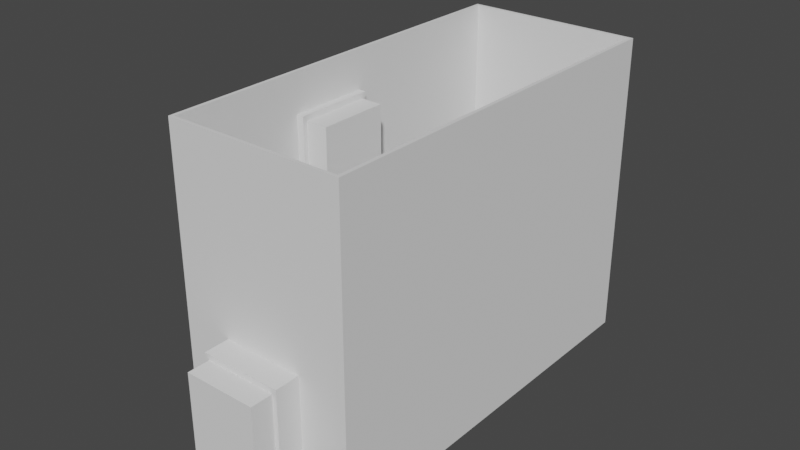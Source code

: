 # Source: test_tile.blend  (saved by Blender 3.0.42; exported with 4.5.12 LTS)
import bpy
from mathutils import Matrix  # noqa: F401  (used for matrix-valued properties, if any)

bpy.ops.wm.read_factory_settings(use_empty=True)
scene = bpy.context.scene
scene.name = 'Scene'

# ---- collections
col_door = bpy.data.collections.new('door'); scene.collection.children.link(col_door)
col_door_2 = bpy.data.collections.new('door 2'); scene.collection.children.link(col_door_2)
col_door_3 = bpy.data.collections.new('door 3'); scene.collection.children.link(col_door_3)

# ---- world
world_world = bpy.data.worlds.new('World'); scene.world = world_world
world_world.use_nodes = True; world_world.node_tree.nodes.clear()
_N = world_world.node_tree.nodes; _L = world_world.node_tree.links
n0 = _N.new('ShaderNodeOutputWorld'); n0.name = 'World Output'; n0.location = (300, 300)
n1 = _N.new('ShaderNodeBackground'); n1.name = 'Background'; n1.location = (10, 300)
n1.inputs[0].default_value = (0.05088, 0.05088, 0.05088, 1.0)
_L.new(n1.outputs[0], n0.inputs[0])
n0.is_active_output = True
world_world.color = (0.05088, 0.05088, 0.05088)
world_world.use_sun_shadow = False
world_world.sun_shadow_jitter_overblur = 0.0

# ---- meshes
me_cube_001 = bpy.data.meshes.new('Cube.001')
me_cube_001.from_pydata([(-0.8475, -0.9461, -1.0), (-0.8475, -0.9461, 1.0), (-0.8475, 0.9461, -1.0), (-0.8475, 0.9461, 1.0), (0.8475, -0.9461, -1.0), (0.8475, -0.9461, 1.0), (0.8475, 0.9461, -1.0), (0.8475, 0.9461, 1.0), (0.8138, 0.9461, -1.0), (-0.8138, 0.9461, -1.0), (-0.8138, 0.9461, 1.0), (0.8138, 0.9461, 1.0), (-0.8138, -0.9461, -1.0), (0.8138, -0.9461, -1.0), (0.8138, -0.9461, 1.0), (-0.8138, -0.9461, 1.0), (-0.8475, 0.9322, -1.0), (-0.8475, -0.9322, -1.0), (-0.8475, -0.9322, 1.0), (-0.8475, 0.9322, 1.0), (0.8475, -0.9322, -1.0), (0.8475, 0.9322, -1.0), (0.8475, 0.9322, 1.0), (0.8475, -0.9322, 1.0), (0.8138, 0.9322, 1.0), (0.8138, -0.9322, 1.0), (-0.8138, 0.9322, 1.0), (-0.8138, -0.9322, 1.0), (-0.8138, 0.9322, -1.0), (-0.8138, -0.9322, -1.0), (0.8138, 0.9322, -1.0), (0.8138, -0.9322, -1.0), (-0.8475, 0.9322, 17.66), (-0.8475, 0.9461, 17.66), (0.8138, 0.9461, 17.66), (0.8475, 0.9461, 17.66), (0.8475, -0.9322, 17.66), (0.8475, -0.9461, 17.66), (-0.8138, -0.9461, 17.66), (-0.8475, -0.9461, 17.66), (-0.8138, 0.9461, 17.66), (0.8138, -0.9461, 17.66), (0.8138, -0.9322, 17.66), (-0.8138, -0.9322, 17.66), (-0.8475, -0.9322, 17.66), (0.8475, 0.9322, 17.66), (0.8138, 0.9322, 17.66), (-0.8138, 0.9322, 17.66)], [], [(16, 19, 3, 2), (8, 11, 7, 6), (20, 23, 5, 4), (12, 15, 1, 0), (31, 20, 4, 13), (3, 19, 32, 33), (27, 26, 47, 43), (19, 18, 44, 32), (17, 29, 12, 0), (29, 31, 13, 12), (4, 5, 14, 13), (13, 14, 15, 12), (2, 3, 10, 9), (9, 10, 11, 8), (9, 8, 30, 28), (28, 30, 31, 29), (2, 9, 28, 16), (16, 28, 29, 17), (5, 23, 36, 37), (24, 26, 27, 25), (18, 1, 39, 44), (11, 10, 40, 34), (24, 25, 42, 46), (10, 3, 33, 40), (8, 6, 21, 30), (30, 21, 20, 31), (6, 7, 22, 21), (21, 22, 23, 20), (0, 1, 18, 17), (17, 18, 19, 16), (43, 44, 39, 38), (36, 42, 41, 37), (42, 43, 38, 41), (34, 40, 47, 46), (35, 34, 46, 45), (45, 46, 42, 36), (40, 33, 32, 47), (47, 32, 44, 43), (14, 5, 37, 41), (26, 24, 46, 47), (1, 15, 38, 39), (15, 14, 41, 38), (22, 7, 35, 45), (25, 27, 43, 42), (7, 11, 34, 35), (23, 22, 45, 36)])
_uv = me_cube_001.uv_layers.new(name='UVMap')
_uv.uv.foreach_set('vector', [0.375, 0.1667, 0.625, 0.1667, 0.625, 0.25, 0.375, 0.25, 0.375, 0.4167, 0.625, 0.4167, 0.625, 0.5, 0.375, 0.5, 0.375, 0.6667, 0.625, 0.6667, 0.625, 0.75, 0.375, 0.75, 0.375, 0.9167, 0.625, 0.9167, 0.625, 1.0, 0.375, 1.0, 0.2917, 0.6667, 0.375, 0.6667, 0.375, 0.75, 0.2917, 0.75, 0.625, 0.25, 0.625, 0.1667, 0.625, 0.1667, 0.625, 0.25, 0.7917, 0.6667, 0.7917, 0.5833, 0.7917, 0.5833, 0.7917, 0.6667, 0.625, 0.1667, 0.625, 0.08333, 0.625, 0.08333, 0.625, 0.1667, 0.125, 0.6667, 0.2083, 0.6667, 0.2083, 0.75, 0.125, 0.75, 0.2083, 0.6667, 0.2917, 0.6667, 0.2917, 0.75, 0.2083, 0.75, 0.375, 0.75, 0.625, 0.75, 0.625, 0.8333, 0.375, 0.8333, 0.375, 0.8333, 0.625, 0.8333, 0.625, 0.9167, 0.375, 0.9167, 0.375, 0.25, 0.625, 0.25, 0.625, 0.3333, 0.375, 0.3333, 0.375, 0.3333, 0.625, 0.3333, 0.625, 0.4167, 0.375, 0.4167, 0.2083, 0.5, 0.2917, 0.5, 0.2917, 0.5833, 0.2083, 0.5833, 0.2083, 0.5833, 0.2917, 0.5833, 0.2917, 0.6667, 0.2083, 0.6667, 0.125, 0.5, 0.2083, 0.5, 0.2083, 0.5833, 0.125, 0.5833, 0.125, 0.5833, 0.2083, 0.5833, 0.2083, 0.6667, 0.125, 0.6667, 0.625, 0.75, 0.625, 0.6667, 0.625, 0.6667, 0.625, 0.75, 0.7083, 0.5833, 0.7917, 0.5833, 0.7917, 0.6667, 0.7083, 0.6667, 0.625, 0.08333, 0.625, 0.0, 0.625, 0.0, 0.625, 0.08333, 0.625, 0.4167, 0.625, 0.3333, 0.625, 0.3333, 0.625, 0.4167, 0.7083, 0.5833, 0.7083, 0.6667, 0.7083, 0.6667, 0.7083, 0.5833, 0.625, 0.3333, 0.625, 0.25, 0.625, 0.25, 0.625, 0.3333, 0.2917, 0.5, 0.375, 0.5, 0.375, 0.5833, 0.2917, 0.5833, 0.2917, 0.5833, 0.375, 0.5833, 0.375, 0.6667, 0.2917, 0.6667, 0.375, 0.5, 0.625, 0.5, 0.625, 0.5833, 0.375, 0.5833, 0.375, 0.5833, 0.625, 0.5833, 0.625, 0.6667, 0.375, 0.6667, 0.375, 0.0, 0.625, 0.0, 0.625, 0.08333, 0.375, 0.08333, 0.375, 0.08333, 0.625, 0.08333, 0.625, 0.1667, 0.375, 0.1667, 0.7917, 0.6667, 0.875, 0.6667, 0.875, 0.75, 0.7917, 0.75, 0.625, 0.6667, 0.7083, 0.6667, 0.7083, 0.75, 0.625, 0.75, 0.7083, 0.6667, 0.7917, 0.6667, 0.7917, 0.75, 0.7083, 0.75, 0.7083, 0.5, 0.7917, 0.5, 0.7917, 0.5833, 0.7083, 0.5833, 0.625, 0.5, 0.7083, 0.5, 0.7083, 0.5833, 0.625, 0.5833, 0.625, 0.5833, 0.7083, 0.5833, 0.7083, 0.6667, 0.625, 0.6667, 0.7917, 0.5, 0.875, 0.5, 0.875, 0.5833, 0.7917, 0.5833, 0.7917, 0.5833, 0.875, 0.5833, 0.875, 0.6667, 0.7917, 0.6667, 0.625, 0.8333, 0.625, 0.75, 0.625, 0.75, 0.625, 0.8333, 0.7917, 0.5833, 0.7083, 0.5833, 0.7083, 0.5833, 0.7917, 0.5833, 0.625, 1.0, 0.625, 0.9167, 0.625, 0.9167, 0.625, 1.0, 0.625, 0.9167, 0.625, 0.8333, 0.625, 0.8333, 0.625, 0.9167, 0.625, 0.5833, 0.625, 0.5, 0.625, 0.5, 0.625, 0.5833, 0.7083, 0.6667, 0.7917, 0.6667, 0.7917, 0.6667, 0.7083, 0.6667, 0.625, 0.5, 0.625, 0.4167, 0.625, 0.4167, 0.625, 0.5, 0.625, 0.6667, 0.625, 0.5833, 0.625, 0.5833, 0.625, 0.6667])
me_cube_001.use_remesh_fix_poles = True
me_cube_001.use_remesh_preserve_attributes = False
me_cube_001.update()
me_cube_002 = bpy.data.meshes.new('Cube.002')
me_cube_002.from_pydata([(-1.0, -1.0, -1.0), (-1.0, -1.0, 1.0), (-1.0, 1.0, -1.0), (-1.0, 1.0, 1.0), (1.0, -1.0, -1.0), (1.0, -1.0, 1.0), (1.0, 1.0, -1.0), (1.0, 1.0, 1.0)], [], [(0, 1, 3, 2), (2, 3, 7, 6), (6, 7, 5, 4), (4, 5, 1, 0), (2, 6, 4, 0), (7, 3, 1, 5)])
_uv = me_cube_002.uv_layers.new(name='UVMap')
_uv.uv.foreach_set('vector', [0.375, 0.0, 0.625, 0.0, 0.625, 0.25, 0.375, 0.25, 0.375, 0.25, 0.625, 0.25, 0.625, 0.5, 0.375, 0.5, 0.375, 0.5, 0.625, 0.5, 0.625, 0.75, 0.375, 0.75, 0.375, 0.75, 0.625, 0.75, 0.625, 1.0, 0.375, 1.0, 0.125, 0.5, 0.375, 0.5, 0.375, 0.75, 0.125, 0.75, 0.625, 0.5, 0.875, 0.5, 0.875, 0.75, 0.625, 0.75])
me_cube_002.use_remesh_fix_poles = True
me_cube_002.use_remesh_preserve_attributes = False
me_cube_002.update()
me_cube_003 = bpy.data.meshes.new('Cube.003')
me_cube_003.from_pydata([(-1.0, -1.0, -1.0), (-1.0, -1.0, 1.0), (-1.0, 1.0, -1.0), (-1.0, 1.0, 1.0), (1.0, -1.0, -1.0), (1.0, -1.0, 1.0), (1.0, 1.0, -1.0), (1.0, 1.0, 1.0)], [], [(0, 1, 3, 2), (2, 3, 7, 6), (6, 7, 5, 4), (4, 5, 1, 0), (2, 6, 4, 0), (7, 3, 1, 5)])
_uv = me_cube_003.uv_layers.new(name='UVMap')
_uv.uv.foreach_set('vector', [0.375, 0.0, 0.625, 0.0, 0.625, 0.25, 0.375, 0.25, 0.375, 0.25, 0.625, 0.25, 0.625, 0.5, 0.375, 0.5, 0.375, 0.5, 0.625, 0.5, 0.625, 0.75, 0.375, 0.75, 0.375, 0.75, 0.625, 0.75, 0.625, 1.0, 0.375, 1.0, 0.125, 0.5, 0.375, 0.5, 0.375, 0.75, 0.125, 0.75, 0.625, 0.5, 0.875, 0.5, 0.875, 0.75, 0.625, 0.75])
me_cube_003.use_remesh_fix_poles = True
me_cube_003.use_remesh_preserve_attributes = False
me_cube_003.update()
me_cube_004 = bpy.data.meshes.new('Cube.004')
me_cube_004.from_pydata([(-1.0, -1.0, -1.0), (-1.0, -1.0, 1.0), (-1.0, 1.0, -1.0), (-1.0, 1.0, 1.0), (1.0, -1.0, -1.0), (1.0, -1.0, 1.0), (1.0, 1.0, -1.0), (1.0, 1.0, 1.0)], [], [(0, 1, 3, 2), (2, 3, 7, 6), (6, 7, 5, 4), (4, 5, 1, 0), (2, 6, 4, 0), (7, 3, 1, 5)])
_uv = me_cube_004.uv_layers.new(name='UVMap')
_uv.uv.foreach_set('vector', [0.375, 0.0, 0.625, 0.0, 0.625, 0.25, 0.375, 0.25, 0.375, 0.25, 0.625, 0.25, 0.625, 0.5, 0.375, 0.5, 0.375, 0.5, 0.625, 0.5, 0.625, 0.75, 0.375, 0.75, 0.375, 0.75, 0.625, 0.75, 0.625, 1.0, 0.375, 1.0, 0.125, 0.5, 0.375, 0.5, 0.375, 0.75, 0.125, 0.75, 0.625, 0.5, 0.875, 0.5, 0.875, 0.75, 0.625, 0.75])
me_cube_004.use_remesh_fix_poles = True
me_cube_004.use_remesh_preserve_attributes = False
me_cube_004.update()
me_cube_005 = bpy.data.meshes.new('Cube.005')
me_cube_005.from_pydata([(-1.0, -1.0, -1.0), (-1.0, -1.0, 1.0), (-1.0, 1.0, -1.0), (-1.0, 1.0, 1.0), (1.0, -1.0, -1.0), (1.0, -1.0, 1.0), (1.0, 1.0, -1.0), (1.0, 1.0, 1.0)], [], [(0, 1, 3, 2), (2, 3, 7, 6), (6, 7, 5, 4), (4, 5, 1, 0), (2, 6, 4, 0), (7, 3, 1, 5)])
_uv = me_cube_005.uv_layers.new(name='UVMap')
_uv.uv.foreach_set('vector', [0.375, 0.0, 0.625, 0.0, 0.625, 0.25, 0.375, 0.25, 0.375, 0.25, 0.625, 0.25, 0.625, 0.5, 0.375, 0.5, 0.375, 0.5, 0.625, 0.5, 0.625, 0.75, 0.375, 0.75, 0.375, 0.75, 0.625, 0.75, 0.625, 1.0, 0.375, 1.0, 0.125, 0.5, 0.375, 0.5, 0.375, 0.75, 0.125, 0.75, 0.625, 0.5, 0.875, 0.5, 0.875, 0.75, 0.625, 0.75])
me_cube_005.use_remesh_fix_poles = True
me_cube_005.use_remesh_preserve_attributes = False
me_cube_005.update()
me_cube_006 = bpy.data.meshes.new('Cube.006')
me_cube_006.from_pydata([(-1.0, -1.0, -1.0), (-1.0, -1.0, 1.0), (-1.0, 1.0, -1.0), (-1.0, 1.0, 1.0), (1.0, -1.0, -1.0), (1.0, -1.0, 1.0), (1.0, 1.0, -1.0), (1.0, 1.0, 1.0)], [], [(0, 1, 3, 2), (2, 3, 7, 6), (6, 7, 5, 4), (4, 5, 1, 0), (2, 6, 4, 0), (7, 3, 1, 5)])
_uv = me_cube_006.uv_layers.new(name='UVMap')
_uv.uv.foreach_set('vector', [0.375, 0.0, 0.625, 0.0, 0.625, 0.25, 0.375, 0.25, 0.375, 0.25, 0.625, 0.25, 0.625, 0.5, 0.375, 0.5, 0.375, 0.5, 0.625, 0.5, 0.625, 0.75, 0.375, 0.75, 0.375, 0.75, 0.625, 0.75, 0.625, 1.0, 0.375, 1.0, 0.125, 0.5, 0.375, 0.5, 0.375, 0.75, 0.125, 0.75, 0.625, 0.5, 0.875, 0.5, 0.875, 0.75, 0.625, 0.75])
me_cube_006.use_remesh_fix_poles = True
me_cube_006.use_remesh_preserve_attributes = False
me_cube_006.update()
me_cube_007 = bpy.data.meshes.new('Cube.007')
me_cube_007.from_pydata([(-1.0, -1.0, -1.0), (-1.0, -1.0, 1.0), (-1.0, 1.0, -1.0), (-1.0, 1.0, 1.0), (1.0, -1.0, -1.0), (1.0, -1.0, 1.0), (1.0, 1.0, -1.0), (1.0, 1.0, 1.0)], [], [(0, 1, 3, 2), (2, 3, 7, 6), (6, 7, 5, 4), (4, 5, 1, 0), (2, 6, 4, 0), (7, 3, 1, 5)])
_uv = me_cube_007.uv_layers.new(name='UVMap')
_uv.uv.foreach_set('vector', [0.375, 0.0, 0.625, 0.0, 0.625, 0.25, 0.375, 0.25, 0.375, 0.25, 0.625, 0.25, 0.625, 0.5, 0.375, 0.5, 0.375, 0.5, 0.625, 0.5, 0.625, 0.75, 0.375, 0.75, 0.375, 0.75, 0.625, 0.75, 0.625, 1.0, 0.375, 1.0, 0.125, 0.5, 0.375, 0.5, 0.375, 0.75, 0.125, 0.75, 0.625, 0.5, 0.875, 0.5, 0.875, 0.75, 0.625, 0.75])
me_cube_007.use_remesh_fix_poles = True
me_cube_007.use_remesh_preserve_attributes = False
me_cube_007.update()

# ---- objects
ob_corridor = bpy.data.objects.new('corridor', me_cube_001)
ob_door_opening = bpy.data.objects.new('door opening', me_cube_002)
ob_doorframe = bpy.data.objects.new('doorframe', me_cube_003)
ob_door_opening_001 = bpy.data.objects.new('door opening.001', me_cube_004)
ob_doorframe_001 = bpy.data.objects.new('doorframe.001', me_cube_005)
ob_door_opening_002 = bpy.data.objects.new('door opening.002', me_cube_006)
ob_doorframe_002 = bpy.data.objects.new('doorframe.002', me_cube_007)

# ---- transforms, parenting, visibility, modifiers, constraints
ob_corridor.location = (0.0, 0.0, 0.0)
ob_corridor.scale = (1.071, 2.165, 0.1688)
_m = ob_corridor.modifiers.new('Boolean', 'BOOLEAN')
_m.object = ob_door_opening
_m = ob_corridor.modifiers.new('Boolean.001', 'BOOLEAN')
_m.object = ob_door_opening_001
_m = ob_corridor.modifiers.new('Boolean.002', 'BOOLEAN')
_m.object = ob_door_opening_002
ob_door_opening.location = (0.0, 2.15, 0.624)
ob_door_opening.scale = (0.3678, 0.4436, 0.4246)
ob_doorframe.location = (0.0, 2.107, 0.624)
ob_doorframe.scale = (0.4129, 0.1735, 0.483)
_m = ob_doorframe.modifiers.new('Boolean', 'BOOLEAN')
_m.object = ob_door_opening
ob_door_opening_001.location = (0.0, -2.085, 0.624)
ob_door_opening_001.scale = (0.3678, 0.4436, 0.4246)
ob_doorframe_001.location = (0.0, -2.128, 0.624)
ob_doorframe_001.scale = (0.4129, 0.1735, 0.483)
_m = ob_doorframe_001.modifiers.new('Boolean', 'BOOLEAN')
_m.object = ob_door_opening_001
ob_door_opening_002.location = (-1.014, -0.2564, 2.101)
ob_door_opening_002.rotation_euler = (0.0, -0.0, 1.571)
ob_door_opening_002.scale = (0.3678, 0.4436, 0.4246)
ob_doorframe_002.location = (-0.9714, -0.2564, 2.101)
ob_doorframe_002.rotation_euler = (0.0, -0.0, 1.571)
ob_doorframe_002.scale = (0.4129, 0.1735, 0.483)
_m = ob_doorframe_002.modifiers.new('Boolean', 'BOOLEAN')
_m.object = ob_door_opening_002

# ---- collection membership
scene.collection.objects.link(ob_corridor)
col_door.objects.link(ob_door_opening)
col_door.objects.link(ob_doorframe)
col_door_2.objects.link(ob_door_opening_001)
col_door_2.objects.link(ob_doorframe_001)
col_door_3.objects.link(ob_door_opening_002)
col_door_3.objects.link(ob_doorframe_002)

# ---- scene / render settings (as saved in the file)
scene.frame_start = 1; scene.frame_end = 250; scene.frame_set(1)
scene.render.engine = 'BLENDER_EEVEE_NEXT'
scene.cycles.sampling_pattern = 'TABULATED_SOBOL'
scene.cycles.use_light_tree = False
scene.view_settings.view_transform = 'Filmic'
bpy.context.view_layer.update()

# ---- added for rendering (the .blend has no active camera and no usable light): camera, sun
cam_auto = bpy.data.cameras.new('AutoCamera')
cam_auto.lens = 50.0
cam_auto.sensor_width = 36.0
cam_auto.clip_end = 1000.0
ob_auto_camera = bpy.data.objects.new('AutoCamera', cam_auto)
scene.collection.objects.link(ob_auto_camera)
ob_auto_camera.location = (5.70371, -7.14219, 6.1894)
ob_auto_camera.rotation_euler = (1.09748, -7.21219e-08, 0.694738)
scene.camera = ob_auto_camera
light_auto_sun = bpy.data.lights.new('AutoSun', 'SUN')
light_auto_sun.energy = 3.0
light_auto_sun.angle = 0.0523599
ob_auto_sun = bpy.data.objects.new('AutoSun', light_auto_sun)
scene.collection.objects.link(ob_auto_sun)
ob_auto_sun.rotation_euler = (0.872665, 0.174533, 0.523599)
bpy.context.view_layer.update()
